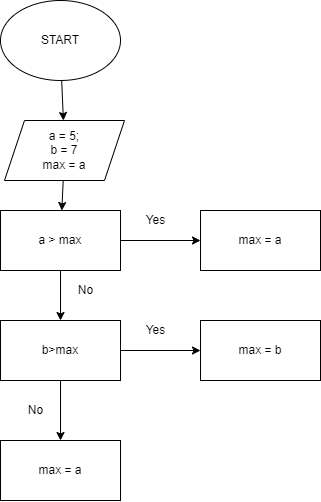

The diagram above was exported from draw.io. Its source (the exported page's mxGraphModel, read from the mxfile embedded in the PNG):
<mxGraphModel dx="864" dy="387" grid="1" gridSize="10" guides="1" tooltips="1" connect="1" arrows="1" fold="1" page="1" pageScale="1" pageWidth="827" pageHeight="1169" math="0" shadow="0">
  <root>
    <mxCell id="0" />
    <mxCell id="1" parent="0" />
    <mxCell id="4" value="" style="edgeStyle=none;html=1;" edge="1" parent="1" source="2" target="3">
      <mxGeometry relative="1" as="geometry" />
    </mxCell>
    <mxCell id="2" value="START" style="ellipse;whiteSpace=wrap;html=1;" vertex="1" parent="1">
      <mxGeometry x="290" y="20" width="120" height="80" as="geometry" />
    </mxCell>
    <mxCell id="17" value="" style="edgeStyle=none;html=1;" edge="1" parent="1" source="3" target="5">
      <mxGeometry relative="1" as="geometry" />
    </mxCell>
    <mxCell id="3" value="a = 5;&lt;br&gt;b = 7&lt;br&gt;max = a" style="shape=parallelogram;perimeter=parallelogramPerimeter;whiteSpace=wrap;html=1;fixedSize=1;" vertex="1" parent="1">
      <mxGeometry x="294" y="140" width="120" height="60" as="geometry" />
    </mxCell>
    <mxCell id="7" value="" style="edgeStyle=none;html=1;" edge="1" parent="1" source="5" target="6">
      <mxGeometry relative="1" as="geometry" />
    </mxCell>
    <mxCell id="14" value="" style="edgeStyle=none;html=1;" edge="1" parent="1" source="5" target="13">
      <mxGeometry relative="1" as="geometry" />
    </mxCell>
    <mxCell id="5" value="a &amp;gt; max" style="rounded=0;whiteSpace=wrap;html=1;" vertex="1" parent="1">
      <mxGeometry x="290" y="230" width="120" height="60" as="geometry" />
    </mxCell>
    <mxCell id="6" value="max = a" style="whiteSpace=wrap;html=1;rounded=0;" vertex="1" parent="1">
      <mxGeometry x="490" y="230" width="120" height="60" as="geometry" />
    </mxCell>
    <mxCell id="10" value="Yes" style="text;html=1;align=center;verticalAlign=middle;resizable=0;points=[];autosize=1;strokeColor=none;fillColor=none;" vertex="1" parent="1">
      <mxGeometry x="430" y="230" width="30" height="20" as="geometry" />
    </mxCell>
    <mxCell id="24" value="" style="edgeStyle=none;html=1;" edge="1" parent="1" source="13" target="23">
      <mxGeometry relative="1" as="geometry" />
    </mxCell>
    <mxCell id="27" value="" style="edgeStyle=none;html=1;" edge="1" parent="1" source="13" target="26">
      <mxGeometry relative="1" as="geometry" />
    </mxCell>
    <mxCell id="13" value="b&amp;gt;max" style="whiteSpace=wrap;html=1;rounded=0;" vertex="1" parent="1">
      <mxGeometry x="290" y="340" width="120" height="60" as="geometry" />
    </mxCell>
    <mxCell id="18" value="No" style="text;html=1;align=center;verticalAlign=middle;resizable=0;points=[];autosize=1;strokeColor=none;fillColor=none;" vertex="1" parent="1">
      <mxGeometry x="360" y="300" width="30" height="20" as="geometry" />
    </mxCell>
    <mxCell id="23" value="max = b" style="whiteSpace=wrap;html=1;rounded=0;" vertex="1" parent="1">
      <mxGeometry x="490" y="340" width="120" height="60" as="geometry" />
    </mxCell>
    <mxCell id="25" value="Yes" style="text;html=1;align=center;verticalAlign=middle;resizable=0;points=[];autosize=1;strokeColor=none;fillColor=none;" vertex="1" parent="1">
      <mxGeometry x="430" y="340" width="30" height="20" as="geometry" />
    </mxCell>
    <mxCell id="26" value="max = a" style="whiteSpace=wrap;html=1;rounded=0;" vertex="1" parent="1">
      <mxGeometry x="290" y="460" width="120" height="60" as="geometry" />
    </mxCell>
    <mxCell id="28" value="No" style="text;html=1;align=center;verticalAlign=middle;resizable=0;points=[];autosize=1;strokeColor=none;fillColor=none;" vertex="1" parent="1">
      <mxGeometry x="310" y="420" width="30" height="20" as="geometry" />
    </mxCell>
  </root>
</mxGraphModel>